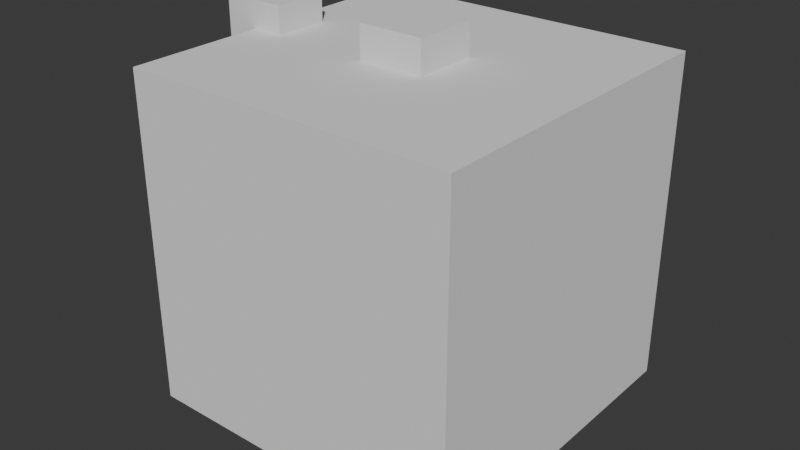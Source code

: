 # Source: slot.blend  (saved by Blender 4.5.91; exported with 4.5.12 LTS)
import bpy
from mathutils import Matrix  # noqa: F401  (used for matrix-valued properties, if any)

bpy.ops.wm.read_factory_settings(use_empty=True)
scene = bpy.context.scene
scene.name = 'Scene'

# ---- collections
col_final_part = bpy.data.collections.new('final_part'); scene.collection.children.link(col_final_part)

# ---- world
world_world = bpy.data.worlds.new('World'); scene.world = world_world
world_world.use_nodes = True; world_world.node_tree.nodes.clear()
_N = world_world.node_tree.nodes; _L = world_world.node_tree.links
n0 = _N.new('ShaderNodeOutputWorld'); n0.name = 'World Output'; n0.location = (200, 100)
n1 = _N.new('ShaderNodeBackground'); n1.name = 'Background'; n1.location = (-200, 100)
n1.inputs[0].default_value = (0.05088, 0.05088, 0.05088, 1.0)
_L.new(n1.outputs[0], n0.inputs[0])
n0.is_active_output = True
world_world.color = (0.05088, 0.05088, 0.05088)
world_world.sun_shadow_jitter_overblur = 0.0

# ---- meshes
me_base_part_004 = bpy.data.meshes.new('base_part.004')
me_base_part_004.from_pydata([(100.0, -50.0, 50.0), (-3.062e-15, -50.0, 50.0), (-3.062e-15, -50.0, -50.0), (100.0, -50.0, -50.0), (3.062e-15, 50.0, -50.0), (100.0, 50.0, -50.0), (3.062e-15, 50.0, 50.0), (100.0, 50.0, 50.0)], [], [(0, 1, 2), (2, 3, 0), (3, 2, 4), (4, 5, 3), (5, 4, 6), (6, 7, 5), (7, 6, 1), (1, 0, 7), (7, 0, 3), (3, 5, 7), (4, 2, 1), (1, 6, 4)])
me_base_part_004.update()
me_cube = bpy.data.meshes.new('Cube')
me_cube.from_pydata([(-9.87, -9.87, -9.87), (-9.87, -9.87, 9.87), (-9.87, 9.87, -9.87), (-9.87, 9.87, 9.87), (9.87, -9.87, -9.87), (9.87, -9.87, 9.87), (9.87, 9.87, -9.87), (9.87, 9.87, 9.87)], [], [(0, 1, 3, 2), (2, 3, 7, 6), (6, 7, 5, 4), (4, 5, 1, 0), (2, 6, 4, 0), (7, 3, 1, 5)])
_uv = me_cube.uv_layers.new(name='UVMap')
_uv.uv.foreach_set('vector', [0.375, 0.0, 0.625, 0.0, 0.625, 0.25, 0.375, 0.25, 0.375, 0.25, 0.625, 0.25, 0.625, 0.5, 0.375, 0.5, 0.375, 0.5, 0.625, 0.5, 0.625, 0.75, 0.375, 0.75, 0.375, 0.75, 0.625, 0.75, 0.625, 1.0, 0.375, 1.0, 0.125, 0.5, 0.375, 0.5, 0.375, 0.75, 0.125, 0.75, 0.625, 0.5, 0.875, 0.5, 0.875, 0.75, 0.625, 0.75])
me_cube.update()
me_cube_605 = bpy.data.meshes.new('Cube.605')
me_cube_605.from_pydata([(-9.87, -9.87, -9.87), (-9.87, -9.87, 9.87), (-9.87, 9.87, -9.87), (-9.87, 9.87, 9.87), (9.87, -9.87, -9.87), (9.87, -9.87, 9.87), (9.87, 9.87, -9.87), (9.87, 9.87, 9.87)], [], [(0, 1, 3, 2), (2, 3, 7, 6), (6, 7, 5, 4), (4, 5, 1, 0), (2, 6, 4, 0), (7, 3, 1, 5)])
_uv = me_cube_605.uv_layers.new(name='UVMap')
_uv.uv.foreach_set('vector', [0.375, 0.0, 0.625, 0.0, 0.625, 0.25, 0.375, 0.25, 0.375, 0.25, 0.625, 0.25, 0.625, 0.5, 0.375, 0.5, 0.375, 0.5, 0.625, 0.5, 0.625, 0.75, 0.375, 0.75, 0.375, 0.75, 0.625, 0.75, 0.625, 1.0, 0.375, 1.0, 0.125, 0.5, 0.375, 0.5, 0.375, 0.75, 0.125, 0.75, 0.625, 0.5, 0.875, 0.5, 0.875, 0.75, 0.625, 0.75])
me_cube_605.update()

# ---- objects
ob_base_part = bpy.data.objects.new('base_part', me_base_part_004)
ob_slot = bpy.data.objects.new('Slot', me_cube)
ob_cube = bpy.data.objects.new('Cube', me_cube_605)

# ---- transforms, parenting, visibility, modifiers, constraints
ob_base_part.location = (0.0, 0.0, 0.0)
_m = ob_base_part.modifiers.new('Boolean', 'BOOLEAN')
ob_slot.location = (0.0, 0.0, 0.0)
ob_slot.scale = (1.0, 0.84, 5.9)
ob_cube.location = (50.0, 0.0, 50.0)

# ---- collection membership
col_final_part.objects.link(ob_base_part)
col_final_part.objects.link(ob_slot)
col_final_part.objects.link(ob_cube)

# ---- scene / render settings (as saved in the file)
scene.frame_start = 1; scene.frame_end = 250; scene.frame_set(241)
scene.render.engine = 'BLENDER_EEVEE_NEXT'
bpy.context.view_layer.update()

# ---- added for rendering (the .blend has no active camera and no usable light): camera, sun
cam_auto = bpy.data.cameras.new('AutoCamera')
cam_auto.lens = 50.0
cam_auto.sensor_width = 36.0
cam_auto.clip_end = 3081.72
ob_auto_camera = bpy.data.objects.new('AutoCamera', cam_auto)
scene.collection.objects.link(ob_auto_camera)
ob_auto_camera.location = (220.662, -210.717, 141.296)
ob_auto_camera.rotation_euler = (1.09748, -7.21219e-08, 0.694738)
scene.camera = ob_auto_camera
light_auto_sun = bpy.data.lights.new('AutoSun', 'SUN')
light_auto_sun.energy = 3.0
light_auto_sun.angle = 0.0523599
ob_auto_sun = bpy.data.objects.new('AutoSun', light_auto_sun)
scene.collection.objects.link(ob_auto_sun)
ob_auto_sun.rotation_euler = (0.872665, 0.174533, 0.523599)
bpy.context.view_layer.update()
